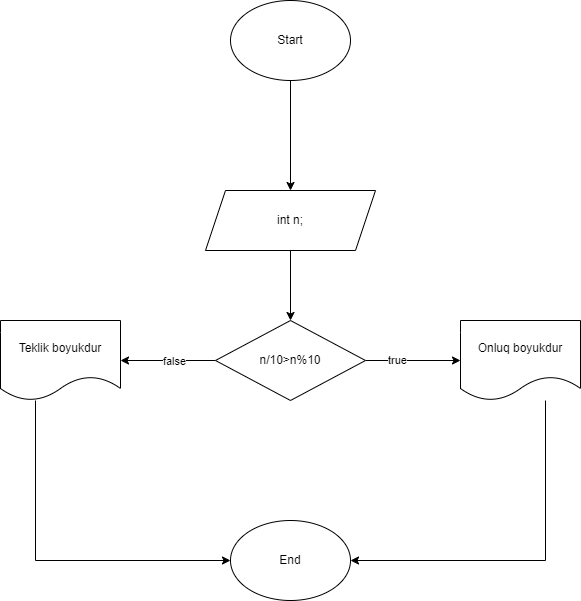

The diagram above was exported from draw.io. Its source (the exported page's mxGraphModel, read from the mxfile embedded in the PNG):
<mxGraphModel dx="1050" dy="557" grid="1" gridSize="10" guides="1" tooltips="1" connect="1" arrows="1" fold="1" page="1" pageScale="1" pageWidth="850" pageHeight="1100" math="0" shadow="0">
  <root>
    <mxCell id="0" />
    <mxCell id="1" parent="0" />
    <mxCell id="LTLpM3FtaO3eFSq0axqD-3" value="" style="edgeStyle=orthogonalEdgeStyle;rounded=0;orthogonalLoop=1;jettySize=auto;html=1;" edge="1" parent="1" source="LTLpM3FtaO3eFSq0axqD-1" target="LTLpM3FtaO3eFSq0axqD-2">
      <mxGeometry relative="1" as="geometry" />
    </mxCell>
    <mxCell id="LTLpM3FtaO3eFSq0axqD-1" value="Start" style="ellipse;whiteSpace=wrap;html=1;" vertex="1" parent="1">
      <mxGeometry x="365" y="640" width="120" height="80" as="geometry" />
    </mxCell>
    <mxCell id="LTLpM3FtaO3eFSq0axqD-5" value="" style="edgeStyle=orthogonalEdgeStyle;rounded=0;orthogonalLoop=1;jettySize=auto;html=1;" edge="1" parent="1" source="LTLpM3FtaO3eFSq0axqD-2" target="LTLpM3FtaO3eFSq0axqD-4">
      <mxGeometry relative="1" as="geometry" />
    </mxCell>
    <mxCell id="LTLpM3FtaO3eFSq0axqD-2" value="int n;" style="shape=parallelogram;perimeter=parallelogramPerimeter;whiteSpace=wrap;html=1;fixedSize=1;" vertex="1" parent="1">
      <mxGeometry x="340" y="830" width="170" height="60" as="geometry" />
    </mxCell>
    <mxCell id="LTLpM3FtaO3eFSq0axqD-7" value="" style="edgeStyle=orthogonalEdgeStyle;rounded=0;orthogonalLoop=1;jettySize=auto;html=1;" edge="1" parent="1" source="LTLpM3FtaO3eFSq0axqD-4" target="LTLpM3FtaO3eFSq0axqD-6">
      <mxGeometry relative="1" as="geometry" />
    </mxCell>
    <mxCell id="LTLpM3FtaO3eFSq0axqD-8" value="true" style="edgeLabel;html=1;align=center;verticalAlign=middle;resizable=0;points=[];" vertex="1" connectable="0" parent="LTLpM3FtaO3eFSq0axqD-7">
      <mxGeometry x="-0.3516" y="1" relative="1" as="geometry">
        <mxPoint as="offset" />
      </mxGeometry>
    </mxCell>
    <mxCell id="LTLpM3FtaO3eFSq0axqD-10" value="" style="edgeStyle=orthogonalEdgeStyle;rounded=0;orthogonalLoop=1;jettySize=auto;html=1;" edge="1" parent="1" source="LTLpM3FtaO3eFSq0axqD-4" target="LTLpM3FtaO3eFSq0axqD-9">
      <mxGeometry relative="1" as="geometry" />
    </mxCell>
    <mxCell id="LTLpM3FtaO3eFSq0axqD-11" value="false" style="edgeLabel;html=1;align=center;verticalAlign=middle;resizable=0;points=[];" vertex="1" connectable="0" parent="LTLpM3FtaO3eFSq0axqD-10">
      <mxGeometry x="-0.1116" relative="1" as="geometry">
        <mxPoint as="offset" />
      </mxGeometry>
    </mxCell>
    <mxCell id="LTLpM3FtaO3eFSq0axqD-4" value="n/10&amp;gt;n%10" style="rhombus;whiteSpace=wrap;html=1;" vertex="1" parent="1">
      <mxGeometry x="350" y="960" width="150" height="80" as="geometry" />
    </mxCell>
    <mxCell id="LTLpM3FtaO3eFSq0axqD-6" value="Onluq boyukdur" style="shape=document;whiteSpace=wrap;html=1;boundedLbl=1;" vertex="1" parent="1">
      <mxGeometry x="595" y="960" width="120" height="80" as="geometry" />
    </mxCell>
    <mxCell id="LTLpM3FtaO3eFSq0axqD-14" style="edgeStyle=orthogonalEdgeStyle;rounded=0;orthogonalLoop=1;jettySize=auto;html=1;entryX=0;entryY=0.5;entryDx=0;entryDy=0;" edge="1" parent="1" source="LTLpM3FtaO3eFSq0axqD-9" target="LTLpM3FtaO3eFSq0axqD-12">
      <mxGeometry relative="1" as="geometry">
        <Array as="points">
          <mxPoint x="170" y="1200" />
        </Array>
      </mxGeometry>
    </mxCell>
    <mxCell id="LTLpM3FtaO3eFSq0axqD-9" value="Teklik boyukdur" style="shape=document;whiteSpace=wrap;html=1;boundedLbl=1;" vertex="1" parent="1">
      <mxGeometry x="135" y="960" width="120" height="80" as="geometry" />
    </mxCell>
    <mxCell id="LTLpM3FtaO3eFSq0axqD-12" value="End" style="ellipse;whiteSpace=wrap;html=1;" vertex="1" parent="1">
      <mxGeometry x="365" y="1160" width="120" height="80" as="geometry" />
    </mxCell>
    <mxCell id="LTLpM3FtaO3eFSq0axqD-13" style="edgeStyle=orthogonalEdgeStyle;rounded=0;orthogonalLoop=1;jettySize=auto;html=1;entryX=1;entryY=0.5;entryDx=0;entryDy=0;" edge="1" parent="1" source="LTLpM3FtaO3eFSq0axqD-6" target="LTLpM3FtaO3eFSq0axqD-12">
      <mxGeometry relative="1" as="geometry">
        <Array as="points">
          <mxPoint x="680" y="1200" />
        </Array>
      </mxGeometry>
    </mxCell>
  </root>
</mxGraphModel>